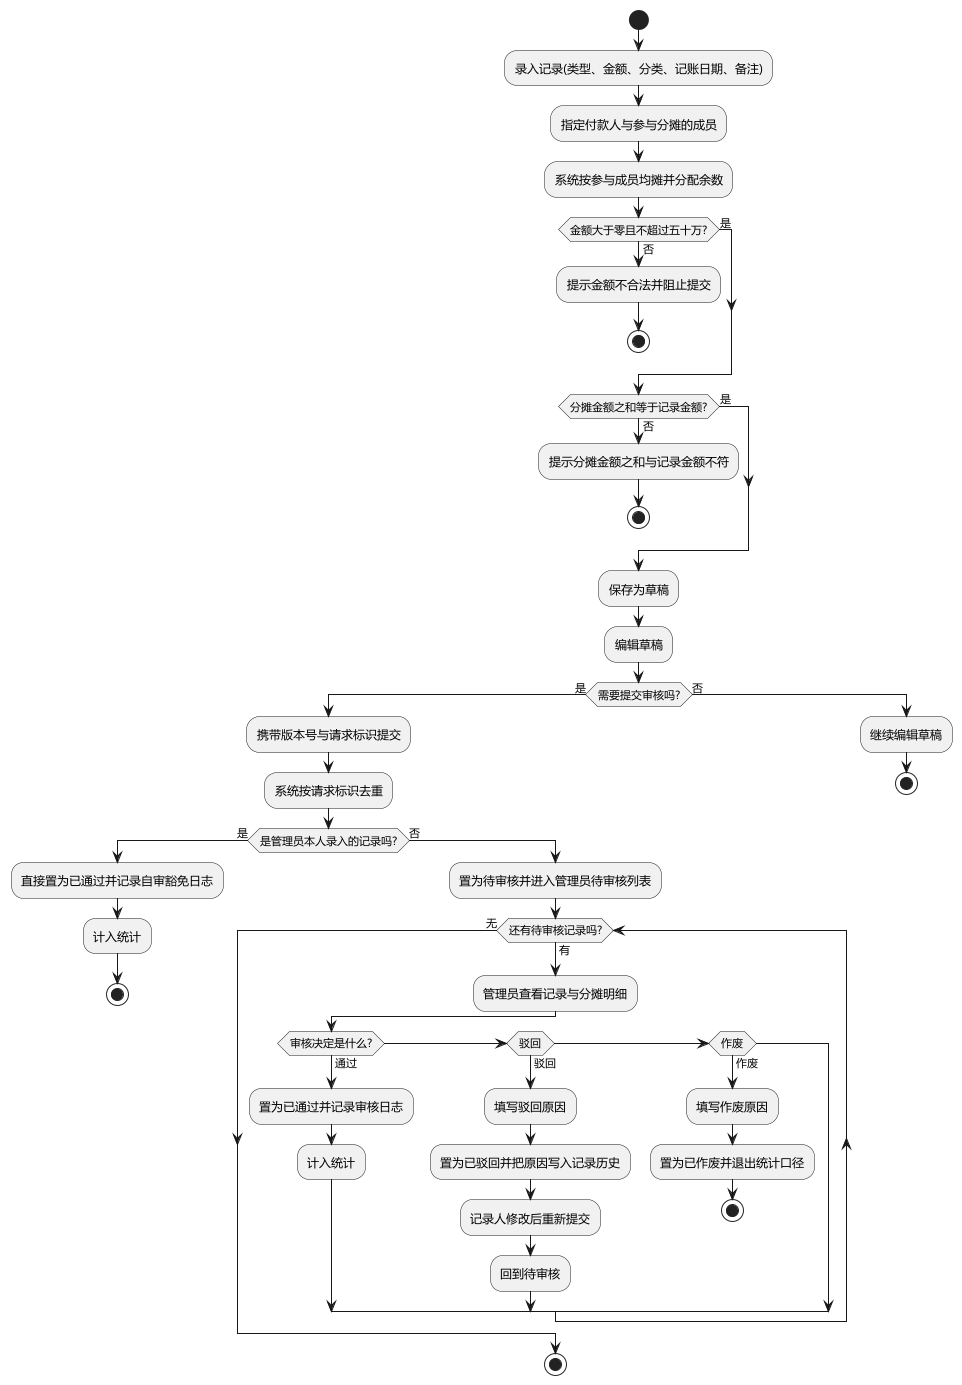

The diagram above was rendered by PlantUML. Its source (embedded in the PNG):
@startuml "活动图 - 多人共享记账系统"
skinparam defaultFontName "Microsoft YaHei"
skinparam backgroundColor #FFFFFF

start

:录入记录(类型、金额、分类、记账日期、备注);
:指定付款人与参与分摊的成员;
:系统按参与成员均摊并分配余数;

if (金额大于零且不超过五十万?) then (否)
  :提示金额不合法并阻止提交;
  stop
else (是)
endif

if (分摊金额之和等于记录金额?) then (否)
  :提示分摊金额之和与记录金额不符;
  stop
else (是)
endif

:保存为草稿;
:编辑草稿;

if (需要提交审核吗?) then (是)
  :携带版本号与请求标识提交;
  :系统按请求标识去重;

  if (是管理员本人录入的记录吗?) then (是)
    :直接置为已通过并记录自审豁免日志;
    :计入统计;
    stop
  else (否)
    :置为待审核并进入管理员待审核列表;

    while (还有待审核记录吗?) is (有)
      :管理员查看记录与分摊明细;

      if (审核决定是什么?) then (通过)
        :置为已通过并记录审核日志;
        :计入统计;
      elseif (驳回) then (驳回)
        :填写驳回原因;
        :置为已驳回并把原因写入记录历史;
        :记录人修改后重新提交;
        :回到待审核;
      elseif (作废) then (作废)
        :填写作废原因;
        :置为已作废并退出统计口径;
        stop
      endif
    endwhile (无)

    stop
  endif
else (否)
  :继续编辑草稿;
  stop
endif
@enduml